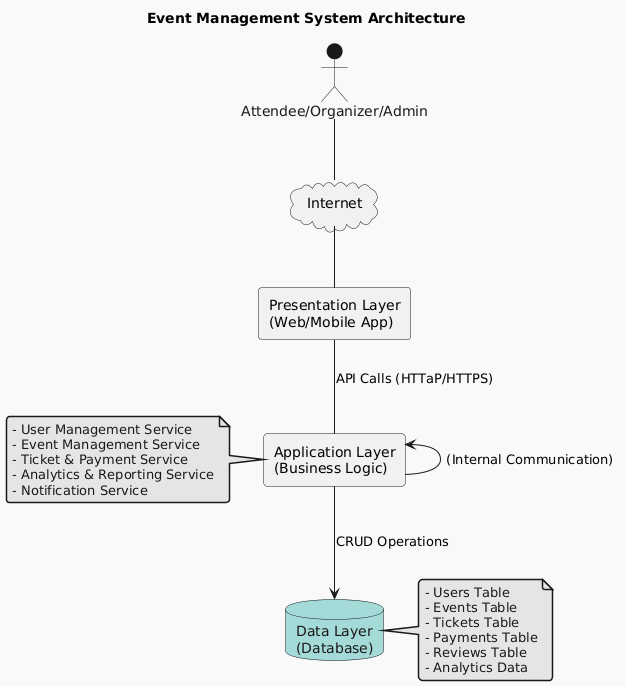

The diagram above was rendered by PlantUML. Its source (embedded in the PNG):
@startuml
!theme mars

title Event Management System Architecture

actor "Attendee/Organizer/Admin" as User
cloud "Internet" as internet
rectangle "Presentation Layer\n(Web/Mobile App)" as Presentation
rectangle "Application Layer\n(Business Logic)" as Application
database "Data Layer\n(Database)" as Database

User -- internet
internet -- Presentation

Presentation -- Application : API Calls (HTTaP/HTTPS)

Application -l-> Application : (Internal Communication)
Application --> Database : CRUD Operations

note left of Application
  - User Management Service
  - Event Management Service
  - Ticket & Payment Service
  - Analytics & Reporting Service
  - Notification Service
end note

note right of Database
  - Users Table
  - Events Table
  - Tickets Table
  - Payments Table
  - Reviews Table
  - Analytics Data
end note
@enduml